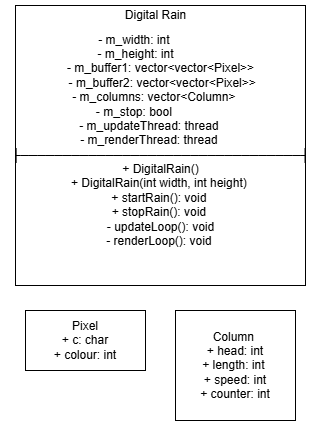

The diagram above was exported from draw.io. Its source (the exported page's mxGraphModel, read from the mxfile embedded in the PNG):
<mxGraphModel dx="1428" dy="777" grid="1" gridSize="10" guides="1" tooltips="1" connect="1" arrows="1" fold="1" page="1" pageScale="1" pageWidth="827" pageHeight="1169" math="0" shadow="0">
  <root>
    <mxCell id="0" />
    <mxCell id="1" parent="0" />
    <mxCell id="rZBbl_xtwJoPKp3RlsKA-4" value="" style="rounded=0;whiteSpace=wrap;html=1;rotation=90;" vertex="1" parent="1">
      <mxGeometry x="45" y="145" width="280" height="290" as="geometry" />
    </mxCell>
    <mxCell id="rZBbl_xtwJoPKp3RlsKA-5" value="&lt;span style=&quot;text-align: left; text-wrap-mode: wrap;&quot;&gt;&amp;nbsp;- m_width: int&amp;nbsp; &amp;nbsp; &amp;nbsp; &amp;nbsp; &amp;nbsp; &amp;nbsp; &amp;nbsp; &amp;nbsp; &amp;nbsp;&lt;/span&gt;&lt;br style=&quot;padding: 0px; margin: 0px; text-align: left; text-wrap-mode: wrap;&quot;&gt;&lt;span style=&quot;text-align: left; text-wrap-mode: wrap;&quot;&gt;&amp;nbsp;- m_height: int&amp;nbsp; &amp;nbsp; &amp;nbsp; &amp;nbsp; &amp;nbsp; &amp;nbsp; &amp;nbsp; &amp;nbsp;&amp;nbsp;&lt;/span&gt;&lt;br style=&quot;padding: 0px; margin: 0px; text-align: left; text-wrap-mode: wrap;&quot;&gt;&lt;span style=&quot;text-align: left; text-wrap-mode: wrap;&quot;&gt;- m_buffer1: vector&amp;lt;vector&amp;lt;Pixel&amp;gt;&amp;gt;&lt;/span&gt;&lt;div&gt;&lt;span style=&quot;text-align: left; text-wrap-mode: wrap;&quot;&gt;&amp;nbsp;- m_buffer2: vector&amp;lt;vector&amp;lt;Pixel&amp;gt;&amp;gt;&lt;/span&gt;&lt;/div&gt;&lt;div&gt;&lt;span style=&quot;text-align: left; text-wrap-mode: wrap;&quot;&gt;- m_columns: vector&amp;lt;Column&amp;gt;&amp;nbsp; &amp;nbsp;&amp;nbsp;&lt;/span&gt;&lt;/div&gt;&lt;div&gt;&lt;span style=&quot;text-align: left; text-wrap-mode: wrap; background-color: transparent; color: light-dark(rgb(0, 0, 0), rgb(255, 255, 255));&quot;&gt;&amp;nbsp;- m_stop: bool&amp;nbsp; &amp;nbsp; &amp;nbsp; &amp;nbsp; &amp;nbsp; &amp;nbsp; &amp;nbsp; &amp;nbsp; &amp;nbsp;&lt;/span&gt;&lt;/div&gt;&lt;div&gt;&lt;span style=&quot;text-align: left; text-wrap-mode: wrap;&quot;&gt;- m_updateThread: thread&amp;nbsp; &amp;nbsp; &amp;nbsp; &amp;nbsp;&lt;/span&gt;&lt;br style=&quot;padding: 0px; margin: 0px; text-align: left; text-wrap-mode: wrap;&quot;&gt;&lt;span style=&quot;text-align: left; text-wrap-mode: wrap;&quot;&gt;- m_renderThread: thread&amp;nbsp; &amp;nbsp; &amp;nbsp; &amp;nbsp;&lt;/span&gt;&lt;br style=&quot;padding: 0px; margin: 0px; text-align: left; text-wrap-mode: wrap;&quot;&gt;&lt;span style=&quot;text-align: left; text-wrap-mode: wrap;&quot;&gt;├─────────────────────────────────┤&lt;/span&gt;&lt;br style=&quot;padding: 0px; margin: 0px; text-align: left; text-wrap-mode: wrap;&quot;&gt;&lt;span style=&quot;text-align: left; text-wrap-mode: wrap;&quot;&gt;+ DigitalRain()&lt;/span&gt;&lt;br style=&quot;padding: 0px; margin: 0px; text-align: left; text-wrap-mode: wrap;&quot;&gt;&lt;span style=&quot;text-align: left; text-wrap-mode: wrap;&quot;&gt;+ DigitalRain(int width, int height)&amp;nbsp;&lt;/span&gt;&lt;br style=&quot;padding: 0px; margin: 0px; text-align: left; text-wrap-mode: wrap;&quot;&gt;&lt;span style=&quot;text-align: left; text-wrap-mode: wrap;&quot;&gt;+ startRain(): void&amp;nbsp;&lt;/span&gt;&lt;br style=&quot;padding: 0px; margin: 0px; text-align: left; text-wrap-mode: wrap;&quot;&gt;&lt;span style=&quot;text-align: left; text-wrap-mode: wrap;&quot;&gt;+ stopRain(): void&amp;nbsp;&lt;/span&gt;&lt;br style=&quot;padding: 0px; margin: 0px; text-align: left; text-wrap-mode: wrap;&quot;&gt;&lt;span style=&quot;text-align: left; text-wrap-mode: wrap;&quot;&gt;- updateLoop(): void&lt;/span&gt;&lt;br style=&quot;padding: 0px; margin: 0px; text-align: left; text-wrap-mode: wrap;&quot;&gt;&lt;span style=&quot;text-align: left; text-wrap-mode: wrap;&quot;&gt;- renderLoop(): void&amp;nbsp;&lt;/span&gt;&lt;/div&gt;" style="text;html=1;align=center;verticalAlign=middle;resizable=0;points=[];autosize=1;strokeColor=none;fillColor=none;" vertex="1" parent="1">
      <mxGeometry x="25" y="170" width="320" height="230" as="geometry" />
    </mxCell>
    <mxCell id="rZBbl_xtwJoPKp3RlsKA-6" value="&lt;div&gt;&lt;span style=&quot;text-align: left;&quot;&gt;Pixel&lt;/span&gt;&lt;/div&gt;&lt;span style=&quot;text-align: left;&quot;&gt;+ c: char&lt;/span&gt;&lt;div&gt;&lt;span style=&quot;text-align: left;&quot;&gt;+ colour: int&lt;/span&gt;&lt;span style=&quot;text-align: left;&quot;&gt;&lt;/span&gt;&lt;/div&gt;" style="rounded=0;whiteSpace=wrap;html=1;" vertex="1" parent="1">
      <mxGeometry x="50" y="455" width="120" height="60" as="geometry" />
    </mxCell>
    <mxCell id="rZBbl_xtwJoPKp3RlsKA-7" value="Column&amp;nbsp;&lt;div&gt;+ head: int&lt;div&gt;&amp;nbsp;+ length: int&amp;nbsp;&amp;nbsp;&lt;div&gt;+ speed: int&lt;div&gt;+ counter: int&lt;/div&gt;&lt;/div&gt;&lt;/div&gt;&lt;/div&gt;" style="rounded=0;whiteSpace=wrap;html=1;" vertex="1" parent="1">
      <mxGeometry x="200" y="455" width="120" height="110" as="geometry" />
    </mxCell>
    <mxCell id="rZBbl_xtwJoPKp3RlsKA-9" value="Digital Rain" style="text;html=1;align=center;verticalAlign=middle;resizable=0;points=[];autosize=1;strokeColor=none;fillColor=none;" vertex="1" parent="1">
      <mxGeometry x="140" y="145" width="80" height="30" as="geometry" />
    </mxCell>
  </root>
</mxGraphModel>